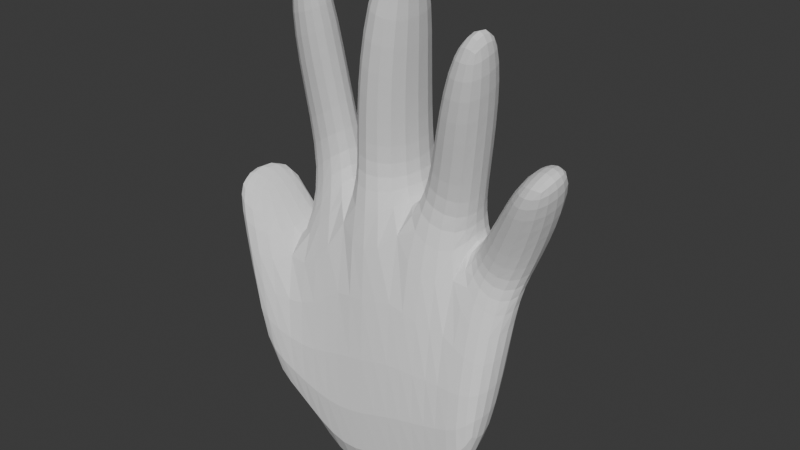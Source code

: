 # Source: projectanimated.blend  (saved by Blender 4.3.34; exported with 4.5.12 LTS)
import bpy
from mathutils import Matrix  # noqa: F401  (used for matrix-valued properties, if any)

bpy.ops.wm.read_factory_settings(use_empty=True)
scene = bpy.context.scene
scene.name = 'Scene'

# ---- collections
col_collection = bpy.data.collections.new('Collection'); scene.collection.children.link(col_collection)

# ---- world
world_world = bpy.data.worlds.new('World'); scene.world = world_world
world_world.use_nodes = True; world_world.node_tree.nodes.clear()
_N = world_world.node_tree.nodes; _L = world_world.node_tree.links
n0 = _N.new('ShaderNodeOutputWorld'); n0.name = 'World Output'; n0.location = (300, 300)
n1 = _N.new('ShaderNodeBackground'); n1.name = 'Background'; n1.location = (10, 300)
n1.inputs[0].default_value = (0.05088, 0.05088, 0.05088, 1.0)
_L.new(n1.outputs[0], n0.inputs[0])
n0.is_active_output = True
world_world.color = (0.05088, 0.05088, 0.05088)
world_world.sun_shadow_jitter_overblur = 0.0

# ---- meshes
me_cube_001 = bpy.data.meshes.new('Cube.001')
me_cube_001.from_pydata([(-0.7696, -1.388, -0.7663), (-0.9931, -0.552, 0.4925), (-0.9197, 0.9554, -0.7794), (-1.026, 1.508, 0.6034), (0.989, -1.317, -0.5044), (0.8511, 0.04872, 0.5776), (0.8634, 0.732, -0.4276), (0.8993, 1.369, 0.6645), (0.5947, 0.712, -0.8253), (0.4214, 2.255, 1.009), (0.6582, -1.447, -0.878), (0.4184, 0.3022, 0.8903), (0.1344, 0.9843, -1.001), (-0.07864, -0.008511, 1.214), (0.02863, 2.324, 1.194), (0.2295, -1.542, -1.109), (-0.4051, 0.9715, -1.315), (-0.5735, -0.08371, 1.203), (-0.5273, 2.166, 1.137), (-0.2464, -1.647, -1.366), (-1.167, 0.6801, -0.4609), (-1.091, -1.487, -0.5665), (-1.568, -0.9769, 0.9425), (-1.593, 0.9254, 0.878), (-1.343, -0.1284, 1.047), (-1.387, 1.316, 1.23), (-1.614, -0.9611, 1.213), (-1.495, 1.028, 1.255), (-1.155, 1.013, 1.047), (-1.136, 1.985, 1.201), (-0.7061, 0.6269, 1.396), (-0.6887, 1.726, 1.263), (-1.116, 0.1073, 2.108), (-1.099, 1.06, 2.235), (-0.679, -0.2716, 2.319), (-0.6798, 1.05, 2.385), (-0.9262, -0.5711, 3.017), (-0.8583, 0.02809, 3.091), (-0.6683, -0.6136, 3.007), (-0.6395, 0.1971, 3.038), (-0.6425, 2.433, 1.543), (-0.1093, 2.477, 1.434), (-0.1653, 0.2952, 1.387), (-0.6279, 0.2057, 1.5), (-0.4753, 1.823, 2.401), (-0.02588, 1.993, 2.222), (-0.0566, -0.1512, 2.169), (-0.4815, -0.2386, 2.301), (-0.1845, 1.067, 3.291), (0.1129, 1.18, 3.172), (0.09259, -0.2388, 3.137), (-0.1886, -0.2964, 3.224), (0.1687, 2.059, 1.417), (0.508, 1.641, 1.353), (0.4398, 0.5554, 1.244), (0.03873, 0.349, 1.467), (0.4156, 1.391, 2.197), (0.712, 1.144, 2.247), (0.6847, -0.3221, 2.073), (0.2518, -0.2696, 2.108), (0.6333, 0.4816, 2.821), (0.8214, 0.2638, 2.838), (0.7957, -0.552, 2.747), (0.5356, -0.5241, 2.767), (0.517, 2.355, 1.145), (1.017, 1.577, 0.9777), (0.8753, 0.6183, 0.7671), (0.4987, 0.4085, 0.9923), (0.8001, 1.934, 1.589), (1.303, 1.318, 1.603), (1.158, 0.007739, 1.395), (0.7645, -0.005377, 1.43), (1.076, 0.9719, 1.948), (1.364, 0.6899, 1.983), (1.297, -0.4568, 1.85), (1.029, -0.3046, 1.808)], [], [(22, 1, 24, 26), (8, 9, 7, 6), (6, 7, 5, 4), (19, 17, 1, 0), (8, 6, 4, 10), (1, 17, 30, 28), (5, 7, 65, 66), (12, 8, 10, 15), (4, 5, 11, 10), (12, 14, 9, 8), (16, 18, 14, 12), (16, 12, 15, 19), (13, 11, 54, 55), (10, 11, 13, 15), (2, 16, 19, 0), (2, 3, 18, 16), (18, 17, 43, 40), (15, 13, 17, 19), (21, 22, 23, 20), (2, 0, 21, 20), (3, 2, 20, 23), (0, 1, 22, 21), (24, 25, 27, 26), (1, 3, 25, 24), (3, 23, 27, 25), (23, 22, 26, 27), (30, 31, 35, 34), (17, 18, 31, 30), (18, 3, 29, 31), (3, 1, 28, 29), (33, 32, 36, 37), (28, 30, 34, 32), (31, 29, 33, 35), (29, 28, 32, 33), (39, 37, 36, 38), (34, 35, 39, 38), (32, 34, 38, 36), (35, 33, 37, 39), (43, 42, 46, 47), (13, 14, 41, 42), (14, 18, 40, 41), (17, 13, 42, 43), (44, 47, 51, 48), (41, 40, 44, 45), (40, 43, 47, 44), (42, 41, 45, 46), (49, 48, 51, 50), (46, 45, 49, 50), (47, 46, 50, 51), (45, 44, 48, 49), (55, 54, 58, 59), (14, 13, 55, 52), (9, 14, 52, 53), (11, 9, 53, 54), (56, 59, 63, 60), (53, 52, 56, 57), (52, 55, 59, 56), (54, 53, 57, 58), (61, 60, 63, 62), (58, 57, 61, 62), (59, 58, 62, 63), (57, 56, 60, 61), (65, 64, 68, 69), (11, 5, 66, 67), (7, 9, 64, 65), (9, 11, 67, 64), (68, 71, 75, 72), (64, 67, 71, 68), (66, 65, 69, 70), (67, 66, 70, 71), (73, 72, 75, 74), (70, 69, 73, 74), (71, 70, 74, 75), (69, 68, 72, 73)])
_uv = me_cube_001.uv_layers.new(name='UVMap')
_uv.uv.foreach_set('vector', [0.625, 1.0, 0.625, 1.0, 0.625, 1.0, 0.625, 1.0, 0.375, 0.4524, 0.625, 0.4524, 0.625, 0.5, 0.375, 0.5, 0.375, 0.5, 0.625, 0.5, 0.625, 0.75, 0.375, 0.75, 0.375, 0.9264, 0.625, 0.9264, 0.625, 1.0, 0.375, 1.0, 0.3274, 0.5, 0.375, 0.5, 0.375, 0.75, 0.3274, 0.75, 0.625, 1.0, 0.625, 0.9264, 0.625, 0.9264, 0.625, 1.0, 0.625, 0.75, 0.625, 0.5, 0.625, 0.5, 0.625, 0.75, 0.2664, 0.5, 0.3274, 0.5, 0.3274, 0.75, 0.2664, 0.75, 0.375, 0.75, 0.625, 0.75, 0.625, 0.7976, 0.375, 0.7976, 0.375, 0.3914, 0.625, 0.3914, 0.625, 0.4524, 0.375, 0.4524, 0.375, 0.3236, 0.625, 0.3236, 0.625, 0.3914, 0.375, 0.3914, 0.1986, 0.5, 0.2664, 0.5, 0.2664, 0.75, 0.1986, 0.75, 0.625, 0.8586, 0.625, 0.7976, 0.625, 0.7976, 0.625, 0.8586, 0.375, 0.7976, 0.625, 0.7976, 0.625, 0.8586, 0.375, 0.8586, 0.125, 0.5, 0.1986, 0.5, 0.1986, 0.75, 0.125, 0.75, 0.375, 0.25, 0.625, 0.25, 0.625, 0.3236, 0.375, 0.3236, 0.8014, 0.5, 0.8014, 0.75, 0.8014, 0.75, 0.8014, 0.5, 0.375, 0.8586, 0.625, 0.8586, 0.625, 0.9264, 0.375, 0.9264, 0.375, 0.0, 0.625, 0.0, 0.625, 0.25, 0.375, 0.25, 0.125, 0.5, 0.125, 0.75, 0.125, 0.75, 0.125, 0.5, 0.625, 0.25, 0.375, 0.25, 0.375, 0.25, 0.625, 0.25, 0.375, 1.0, 0.625, 1.0, 0.625, 1.0, 0.375, 1.0, 0.875, 0.75, 0.875, 0.5, 0.875, 0.5, 0.875, 0.75, 0.875, 0.75, 0.875, 0.5, 0.875, 0.5, 0.875, 0.75, 0.625, 0.25, 0.625, 0.25, 0.625, 0.25, 0.625, 0.25, 0.625, 0.25, 0.625, 0.0, 0.625, 0.0, 0.625, 0.25, 0.8014, 0.75, 0.8014, 0.5, 0.8014, 0.5, 0.8014, 0.75, 0.8014, 0.75, 0.8014, 0.5, 0.8014, 0.5, 0.8014, 0.75, 0.625, 0.3236, 0.625, 0.25, 0.625, 0.25, 0.625, 0.3236, 0.875, 0.5, 0.875, 0.75, 0.875, 0.75, 0.875, 0.5, 0.875, 0.5, 0.875, 0.75, 0.875, 0.75, 0.875, 0.5, 0.625, 1.0, 0.625, 0.9264, 0.625, 0.9264, 0.625, 1.0, 0.625, 0.3236, 0.625, 0.25, 0.625, 0.25, 0.625, 0.3236, 0.875, 0.5, 0.875, 0.75, 0.875, 0.75, 0.875, 0.5, 0.8014, 0.5, 0.875, 0.5, 0.875, 0.75, 0.8014, 0.75, 0.8014, 0.75, 0.8014, 0.5, 0.8014, 0.5, 0.8014, 0.75, 0.625, 1.0, 0.625, 0.9264, 0.625, 0.9264, 0.625, 1.0, 0.625, 0.3236, 0.625, 0.25, 0.625, 0.25, 0.625, 0.3236, 0.625, 0.9264, 0.625, 0.8586, 0.625, 0.8586, 0.625, 0.9264, 0.7336, 0.75, 0.7336, 0.5, 0.7336, 0.5, 0.7336, 0.75, 0.625, 0.3914, 0.625, 0.3236, 0.625, 0.3236, 0.625, 0.3914, 0.625, 0.9264, 0.625, 0.8586, 0.625, 0.8586, 0.625, 0.9264, 0.8014, 0.5, 0.8014, 0.75, 0.8014, 0.75, 0.8014, 0.5, 0.625, 0.3914, 0.625, 0.3236, 0.625, 0.3236, 0.625, 0.3914, 0.8014, 0.5, 0.8014, 0.75, 0.8014, 0.75, 0.8014, 0.5, 0.7336, 0.75, 0.7336, 0.5, 0.7336, 0.5, 0.7336, 0.75, 0.7336, 0.5, 0.8014, 0.5, 0.8014, 0.75, 0.7336, 0.75, 0.7336, 0.75, 0.7336, 0.5, 0.7336, 0.5, 0.7336, 0.75, 0.625, 0.9264, 0.625, 0.8586, 0.625, 0.8586, 0.625, 0.9264, 0.625, 0.3914, 0.625, 0.3236, 0.625, 0.3236, 0.625, 0.3914, 0.625, 0.8586, 0.625, 0.7976, 0.625, 0.7976, 0.625, 0.8586, 0.7336, 0.5, 0.7336, 0.75, 0.7336, 0.75, 0.7336, 0.5, 0.625, 0.4524, 0.625, 0.3914, 0.625, 0.3914, 0.625, 0.4524, 0.6726, 0.75, 0.6726, 0.5, 0.6726, 0.5, 0.6726, 0.75, 0.7336, 0.5, 0.7336, 0.75, 0.7336, 0.75, 0.7336, 0.5, 0.625, 0.4524, 0.625, 0.3914, 0.625, 0.3914, 0.625, 0.4524, 0.7336, 0.5, 0.7336, 0.75, 0.7336, 0.75, 0.7336, 0.5, 0.6726, 0.75, 0.6726, 0.5, 0.6726, 0.5, 0.6726, 0.75, 0.6726, 0.5, 0.7336, 0.5, 0.7336, 0.75, 0.6726, 0.75, 0.6726, 0.75, 0.6726, 0.5, 0.6726, 0.5, 0.6726, 0.75, 0.625, 0.8586, 0.625, 0.7976, 0.625, 0.7976, 0.625, 0.8586, 0.625, 0.4524, 0.625, 0.3914, 0.625, 0.3914, 0.625, 0.4524, 0.625, 0.5, 0.625, 0.4524, 0.625, 0.4524, 0.625, 0.5, 0.625, 0.7976, 0.625, 0.75, 0.625, 0.75, 0.625, 0.7976, 0.625, 0.5, 0.625, 0.4524, 0.625, 0.4524, 0.625, 0.5, 0.6726, 0.5, 0.6726, 0.75, 0.6726, 0.75, 0.6726, 0.5, 0.6726, 0.5, 0.6726, 0.75, 0.6726, 0.75, 0.6726, 0.5, 0.6726, 0.5, 0.6726, 0.75, 0.6726, 0.75, 0.6726, 0.5, 0.625, 0.75, 0.625, 0.5, 0.625, 0.5, 0.625, 0.75, 0.625, 0.7976, 0.625, 0.75, 0.625, 0.75, 0.625, 0.7976, 0.625, 0.5, 0.6726, 0.5, 0.6726, 0.75, 0.625, 0.75, 0.625, 0.75, 0.625, 0.5, 0.625, 0.5, 0.625, 0.75, 0.625, 0.7976, 0.625, 0.75, 0.625, 0.75, 0.625, 0.7976, 0.625, 0.5, 0.625, 0.4524, 0.625, 0.4524, 0.625, 0.5])
me_cube_001.update()
arm_armature = bpy.data.armatures.new('Armature')  # bones are not reproduced

# ---- objects
ob_cube = bpy.data.objects.new('Cube', me_cube_001)
ob_armature = bpy.data.objects.new('Armature', arm_armature)

# ---- transforms, parenting, visibility, modifiers, constraints
ob_cube.parent = ob_armature
ob_cube.matrix_parent_inverse = Matrix(((1.0, -0.0, 0.0, -0.03184), (-0.0, 1.0, -0.0, -0.00951), (0.0, -0.0, 1.0, -0.06511), (-0.0, 0.0, -0.0, 1.0)))
ob_cube.location = (0.03184, 0.00951, 0.06511)
ob_cube.scale = (1.36, 0.4329, 1.36)
_vg = ob_cube.vertex_groups.new(name='Bone')
for _i, _w in zip([4, 5, 6, 7, 8, 10, 12, 15, 16, 19], [0.6737, 0.06276, 0.638, 0.05021, 0.7858, 0.8107, 0.8001, 0.821, 0.0939, 0.04581]): _vg.add([_i], _w, 'REPLACE')
_vg = ob_cube.vertex_groups.new(name='Bone.001')
_vg = ob_cube.vertex_groups.new(name='Bone.002')
_vg = ob_cube.vertex_groups.new(name='Bone.003')
for _i, _w in zip([1, 3, 17, 18, 20, 23, 25, 28, 29, 30, 31, 43], [0.03858, 0.7366, 0.72, 0.1079, 0.04447, 0.09863, 0.1759, 0.9892, 0.9815, 0.938, 0.914, 0.0214]): _vg.add([_i], _w, 'REPLACE')
_vg = ob_cube.vertex_groups.new(name='Bone.004')
for _i, _w in zip([32, 33, 34, 35], [0.9301, 0.9147, 0.1274, 0.1369]): _vg.add([_i], _w, 'REPLACE')
_vg = ob_cube.vertex_groups.new(name='Bone.007')
for _i, _w in zip([30, 32, 33, 34, 35, 36, 37, 38, 39], [0.04159, 0.05745, 0.07179, 0.8661, 0.8515, 0.9822, 0.9988, 1.018, 1.001]): _vg.add([_i], _w, 'REPLACE')
_vg = ob_cube.vertex_groups.new(name='Bone.005')
for _i, _w in zip([3, 14, 17, 18, 31, 40, 41, 42, 43, 45, 46, 47], [0.07298, 0.1371, 0.06745, 0.7994, 0.05045, 0.9855, 0.9159, 0.8619, 0.8913, 0.006294, 0.04647, 0.02419]): _vg.add([_i], _w, 'REPLACE')
_vg = ob_cube.vertex_groups.new(name='Bone.006')
for _i, _w in zip([41, 42, 43, 44, 45, 46, 47, 48, 49, 50, 51], [0.005735, 0.03792, 0.04715, 0.9761, 0.9541, 0.9083, 0.9173, 0.1146, 0.05875, 0.02116, 0.0307]): _vg.add([_i], _w, 'REPLACE')
_vg = ob_cube.vertex_groups.new(name='Bone.008')
for _i, _w in zip([46, 47, 48, 49, 50, 51], [0.02794, 0.03554, 0.8837, 0.9396, 0.9628, 0.9582]): _vg.add([_i], _w, 'REPLACE')
_vg = ob_cube.vertex_groups.new(name='Bone.009')
for _i, _w in zip([9, 11, 13, 14, 17, 18, 41, 42, 52], [0.08042, 0.04245, 0.9319, 0.6873, 0.1048, 0.05815, 0.03611, 0.07199, 0.04379]): _vg.add([_i], _w, 'REPLACE')
_vg = ob_cube.vertex_groups.new(name='Bone.010')
for _i, _w in zip([9, 14, 52, 53, 54, 55, 59], [0.02181, 0.04363, 0.8996, 0.904, 0.9598, 0.9586, 0.03048]): _vg.add([_i], _w, 'REPLACE')
_vg = ob_cube.vertex_groups.new(name='Bone.011')
for _i, _w in zip([52, 53, 56, 57, 58, 59, 60, 61, 62, 63], [0.0148, 0.02005, 0.985, 0.9915, 0.9743, 0.9589, 0.9997, 0.9999, 0.9994, 0.9978]): _vg.add([_i], _w, 'REPLACE')
_vg = ob_cube.vertex_groups.new(name='Bone.012')
for _i, _w in zip([4, 5, 6, 7, 8, 9, 10, 11, 66, 67], [0.1235, 0.4387, 0.09911, 0.0807, 0.03582, 0.02022, 0.07131, 0.8678, 0.03918, 0.006808]): _vg.add([_i], _w, 'REPLACE')
_vg = ob_cube.vertex_groups.new(name='Bone.013')
for _i, _w in zip([4, 5, 6, 7, 8, 9, 10, 11, 14, 53, 64, 65, 66], [0.1501, 0.4392, 0.1995, 0.7623, 0.09081, 0.7326, 0.06047, 0.008853, 0.09024, 0.03504, 0.09565, 0.04494, 0.02522]): _vg.add([_i], _w, 'REPLACE')
_vg = ob_cube.vertex_groups.new(name='Bone.015')
for _i, _w in zip([5, 7, 9, 11, 64, 65, 66, 67, 68, 69, 70, 71, 75], [0.04146, 0.0807, 0.08489, 0.01734, 0.8687, 0.9156, 0.8892, 0.9535, 0.9289, 0.0818, 0.2148, 0.8047, 0.1196]): _vg.add([_i], _w, 'REPLACE')
_vg = ob_cube.vertex_groups.new(name='Bone.014')
for _i, _w in zip([65, 68, 69, 70, 71, 72, 73, 74, 75], [0.02503, 0.06745, 0.9175, 0.7788, 0.1894, 0.9915, 0.9946, 0.9856, 0.8793]): _vg.add([_i], _w, 'REPLACE')
_vg = ob_cube.vertex_groups.new(name='Bone.016')
for _i, _w in zip([0, 2, 4, 6, 8, 10, 12, 15, 16, 19, 21], [0.118, 0.1092, 0.02174, 0.0184, 0.05916, 0.05902, 0.1412, 0.1396, 0.8045, 0.905, 0.01342]): _vg.add([_i], _w, 'REPLACE')
_vg = ob_cube.vertex_groups.new(name='Bone.017')
for _i, _w in zip([0, 2, 3, 16, 19, 20, 21, 23], [0.8545, 0.8467, 0.04316, 0.09635, 0.04313, 0.8714, 0.8354, 0.002007]): _vg.add([_i], _w, 'REPLACE')
_vg = ob_cube.vertex_groups.new(name='Bone.018')
for _i, _w in zip([0, 1, 3, 17, 22], [0.0467, 0.8841, 0.03988, 0.09111, 0.08035]): _vg.add([_i], _w, 'REPLACE')
_vg = ob_cube.vertex_groups.new(name='Bone.019')
for _i, _w in zip([1, 3, 20, 21, 22, 23, 24, 25, 26, 27], [0.03678, 0.08972, 0.04177, 0.09856, 0.8867, 0.8489, 0.9862, 0.794, 0.9963, 0.9876]): _vg.add([_i], _w, 'REPLACE')
_m = ob_cube.modifiers.new('Subdivision', 'SUBSURF')
_m = ob_cube.modifiers.new('Armature', 'ARMATURE')
_m.object = ob_armature
ob_armature.location = (0.03184, 0.00951, 0.06511)
_c = ob_armature.constraints.new('COPY_ROTATION'); _c.name = 'Copy Rotation'

# ---- collection membership
col_collection.objects.link(ob_cube)
col_collection.objects.link(ob_armature)

# ---- scene / render settings (as saved in the file)
scene.frame_start = 1; scene.frame_end = 25; scene.frame_set(0)
scene.render.engine = 'BLENDER_EEVEE_NEXT'
bpy.context.view_layer.update()

# ---- added for rendering (the .blend has no active camera and no usable light): camera, sun
cam_auto = bpy.data.cameras.new('AutoCamera')
cam_auto.lens = 50.0
cam_auto.sensor_width = 36.0
cam_auto.clip_end = 1000.0
ob_auto_camera = bpy.data.objects.new('AutoCamera', cam_auto)
scene.collection.objects.link(ob_auto_camera)
ob_auto_camera.location = (6.35281, -7.53947, 6.6553)
ob_auto_camera.rotation_euler = (1.09748, -7.21219e-08, 0.694738)
scene.camera = ob_auto_camera
light_auto_sun = bpy.data.lights.new('AutoSun', 'SUN')
light_auto_sun.energy = 3.0
light_auto_sun.angle = 0.0523599
ob_auto_sun = bpy.data.objects.new('AutoSun', light_auto_sun)
scene.collection.objects.link(ob_auto_sun)
ob_auto_sun.rotation_euler = (0.872665, 0.174533, 0.523599)
bpy.context.view_layer.update()
